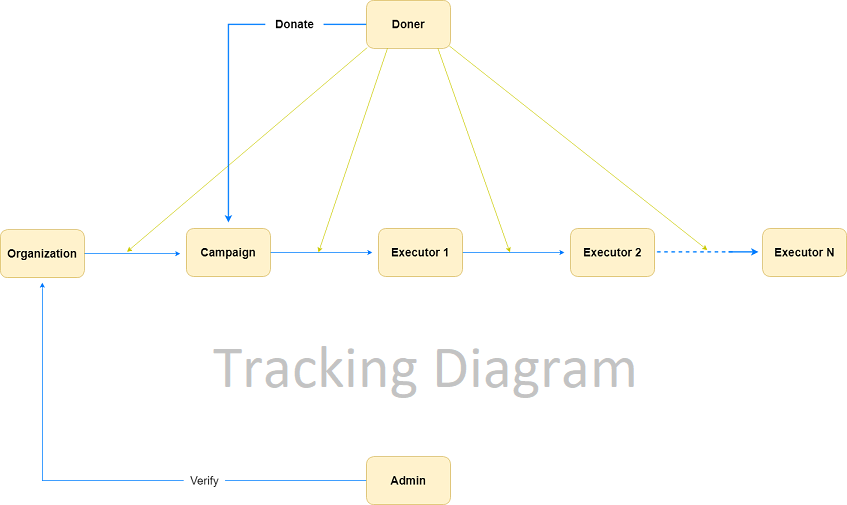

The diagram above was exported from draw.io. Its source (the exported page's mxGraphModel, read from the mxfile embedded in the PNG):
<mxGraphModel dx="2902" dy="2233" grid="1" gridSize="10" guides="1" tooltips="1" connect="1" arrows="1" fold="1" page="1" pageScale="1" pageWidth="826" pageHeight="1169" background="#ffffff" math="0" shadow="0">
  <root>
    <mxCell id="0" />
    <mxCell id="1" parent="0" />
    <mxCell id="V5odOsOV6RkR45VGzewp-151" value="" style="endArrow=classic;html=1;strokeColor=#CCCC00;fillColor=#CCFFFF;exitX=0;exitY=1;exitDx=0;exitDy=0;" parent="1" edge="1">
      <mxGeometry width="50" height="50" relative="1" as="geometry">
        <mxPoint x="-129" y="-1061" as="sourcePoint" />
        <mxPoint x="-529" y="-721" as="targetPoint" />
      </mxGeometry>
    </mxCell>
    <mxCell id="mnbTR7WRUnDY71wwR-j6-36" value="&lt;b&gt;&lt;font style=&quot;font-size: 19px&quot;&gt;&amp;nbsp; &amp;nbsp;Donate&amp;nbsp; &amp;nbsp;&lt;/font&gt;&lt;/b&gt;" style="edgeStyle=orthogonalEdgeStyle;rounded=0;orthogonalLoop=1;jettySize=auto;html=1;startSize=6;strokeColor=#007FFF;strokeWidth=2;" parent="1" source="mnbTR7WRUnDY71wwR-j6-12" edge="1">
      <mxGeometry x="-0.5714" relative="1" as="geometry">
        <mxPoint x="-360" y="-770" as="targetPoint" />
        <mxPoint as="offset" />
      </mxGeometry>
    </mxCell>
    <mxCell id="mnbTR7WRUnDY71wwR-j6-12" value="&lt;b&gt;&lt;font style=&quot;font-size: 19px&quot;&gt;Doner&lt;/font&gt;&lt;/b&gt;" style="rounded=1;whiteSpace=wrap;html=1;fillColor=#fff2cc;strokeColor=#d6b656;" parent="1" vertex="1">
      <mxGeometry x="-130" y="-1140" width="140" height="80" as="geometry" />
    </mxCell>
    <mxCell id="mnbTR7WRUnDY71wwR-j6-25" style="edgeStyle=orthogonalEdgeStyle;rounded=0;orthogonalLoop=1;jettySize=auto;html=1;strokeColor=#007FFF;" parent="1" source="mnbTR7WRUnDY71wwR-j6-14" edge="1">
      <mxGeometry relative="1" as="geometry">
        <mxPoint x="-440" y="-718" as="targetPoint" />
      </mxGeometry>
    </mxCell>
    <mxCell id="mnbTR7WRUnDY71wwR-j6-14" value="&lt;b&gt;&lt;font style=&quot;font-size: 19px&quot;&gt;Organization&lt;/font&gt;&lt;/b&gt;" style="rounded=1;whiteSpace=wrap;html=1;fillColor=#fff2cc;strokeColor=#d6b656;" parent="1" vertex="1">
      <mxGeometry x="-740" y="-758" width="140" height="80" as="geometry" />
    </mxCell>
    <mxCell id="mnbTR7WRUnDY71wwR-j6-26" style="edgeStyle=orthogonalEdgeStyle;rounded=0;orthogonalLoop=1;jettySize=auto;html=1;strokeColor=#007FFF;" parent="1" source="mnbTR7WRUnDY71wwR-j6-15" edge="1">
      <mxGeometry relative="1" as="geometry">
        <mxPoint x="-120" y="-720" as="targetPoint" />
      </mxGeometry>
    </mxCell>
    <mxCell id="mnbTR7WRUnDY71wwR-j6-15" value="&lt;b&gt;&lt;font style=&quot;font-size: 19px&quot;&gt;Campaign&lt;/font&gt;&lt;/b&gt;" style="rounded=1;whiteSpace=wrap;html=1;fillColor=#fff2cc;strokeColor=#d6b656;" parent="1" vertex="1">
      <mxGeometry x="-430" y="-760" width="140" height="80" as="geometry" />
    </mxCell>
    <mxCell id="mnbTR7WRUnDY71wwR-j6-23" style="edgeStyle=orthogonalEdgeStyle;rounded=0;orthogonalLoop=1;jettySize=auto;html=1;strokeColor=#007FFF;" parent="1" source="mnbTR7WRUnDY71wwR-j6-16" edge="1">
      <mxGeometry relative="1" as="geometry">
        <mxPoint x="200" y="-720" as="targetPoint" />
      </mxGeometry>
    </mxCell>
    <mxCell id="mnbTR7WRUnDY71wwR-j6-16" value="&lt;font style=&quot;font-size: 19px&quot;&gt;Executor 1&lt;/font&gt;" style="rounded=1;whiteSpace=wrap;html=1;fillColor=#fff2cc;strokeColor=#d6b656;fontStyle=1" parent="1" vertex="1">
      <mxGeometry x="-110" y="-760" width="140" height="80" as="geometry" />
    </mxCell>
    <mxCell id="mnbTR7WRUnDY71wwR-j6-17" value="&lt;font style=&quot;font-size: 19px&quot;&gt;Executor 2&lt;/font&gt;" style="rounded=1;whiteSpace=wrap;html=1;fillColor=#fff2cc;strokeColor=#d6b656;fontStyle=1" parent="1" vertex="1">
      <mxGeometry x="210" y="-760" width="140" height="80" as="geometry" />
    </mxCell>
    <mxCell id="mnbTR7WRUnDY71wwR-j6-18" value="&lt;font style=&quot;font-size: 19px&quot;&gt;Executor N&lt;/font&gt;" style="rounded=1;whiteSpace=wrap;html=1;fillColor=#fff2cc;strokeColor=#d6b656;fontStyle=1" parent="1" vertex="1">
      <mxGeometry x="530" y="-760" width="140" height="80" as="geometry" />
    </mxCell>
    <mxCell id="mnbTR7WRUnDY71wwR-j6-20" value="&lt;span style=&quot;font-size: 19px&quot;&gt;&amp;nbsp; Verify&amp;nbsp;&amp;nbsp;&lt;/span&gt;" style="edgeStyle=orthogonalEdgeStyle;rounded=0;orthogonalLoop=1;jettySize=auto;html=1;strokeColor=#007FFF;" parent="1" source="mnbTR7WRUnDY71wwR-j6-19" edge="1">
      <mxGeometry x="-0.3793" relative="1" as="geometry">
        <mxPoint x="-670" y="-670" as="targetPoint" />
        <Array as="points">
          <mxPoint x="-670" y="-340" />
          <mxPoint x="-670" y="-660" />
        </Array>
        <mxPoint as="offset" />
      </mxGeometry>
    </mxCell>
    <mxCell id="mnbTR7WRUnDY71wwR-j6-19" value="&lt;b&gt;&lt;font style=&quot;font-size: 19px&quot;&gt;Admin&lt;/font&gt;&lt;/b&gt;" style="rounded=1;whiteSpace=wrap;html=1;fillColor=#fff2cc;strokeColor=#d6b656;" parent="1" vertex="1">
      <mxGeometry x="-130" y="-380" width="140" height="80" as="geometry" />
    </mxCell>
    <mxCell id="mnbTR7WRUnDY71wwR-j6-29" value="" style="endArrow=none;dashed=1;html=1;strokeColor=#007FFF;strokeWidth=2;" parent="1" edge="1">
      <mxGeometry width="50" height="50" relative="1" as="geometry">
        <mxPoint x="480" y="-721" as="sourcePoint" />
        <mxPoint x="350" y="-721" as="targetPoint" />
      </mxGeometry>
    </mxCell>
    <mxCell id="mnbTR7WRUnDY71wwR-j6-32" value="" style="endArrow=classic;html=1;strokeColor=#007FFF;strokeWidth=2;" parent="1" edge="1">
      <mxGeometry width="50" height="50" relative="1" as="geometry">
        <mxPoint x="473" y="-721" as="sourcePoint" />
        <mxPoint x="523" y="-721" as="targetPoint" />
      </mxGeometry>
    </mxCell>
    <mxCell id="mnbTR7WRUnDY71wwR-j6-37" value="" style="endArrow=classic;html=1;strokeColor=#CCCC00;fillColor=#CCFFFF;exitX=0.25;exitY=1;exitDx=0;exitDy=0;" parent="1" source="mnbTR7WRUnDY71wwR-j6-12" edge="1">
      <mxGeometry width="50" height="50" relative="1" as="geometry">
        <mxPoint x="-119" y="-1051" as="sourcePoint" />
        <mxPoint x="-210" y="-720" as="targetPoint" />
      </mxGeometry>
    </mxCell>
    <mxCell id="mnbTR7WRUnDY71wwR-j6-38" value="" style="endArrow=classic;html=1;strokeColor=#CCCC00;fillColor=#CCFFFF;exitX=0.25;exitY=1;exitDx=0;exitDy=0;" parent="1" edge="1">
      <mxGeometry width="50" height="50" relative="1" as="geometry">
        <mxPoint x="-11" y="-1060" as="sourcePoint" />
        <mxPoint x="109" y="-720" as="targetPoint" />
      </mxGeometry>
    </mxCell>
    <mxCell id="mnbTR7WRUnDY71wwR-j6-39" value="" style="endArrow=classic;html=1;strokeColor=#CCCC00;fillColor=#CCFFFF;exitX=0.25;exitY=1;exitDx=0;exitDy=0;" parent="1" edge="1">
      <mxGeometry width="50" height="50" relative="1" as="geometry">
        <mxPoint x="8" y="-1064" as="sourcePoint" />
        <mxPoint x="438" y="-724" as="targetPoint" />
      </mxGeometry>
    </mxCell>
  </root>
</mxGraphModel>